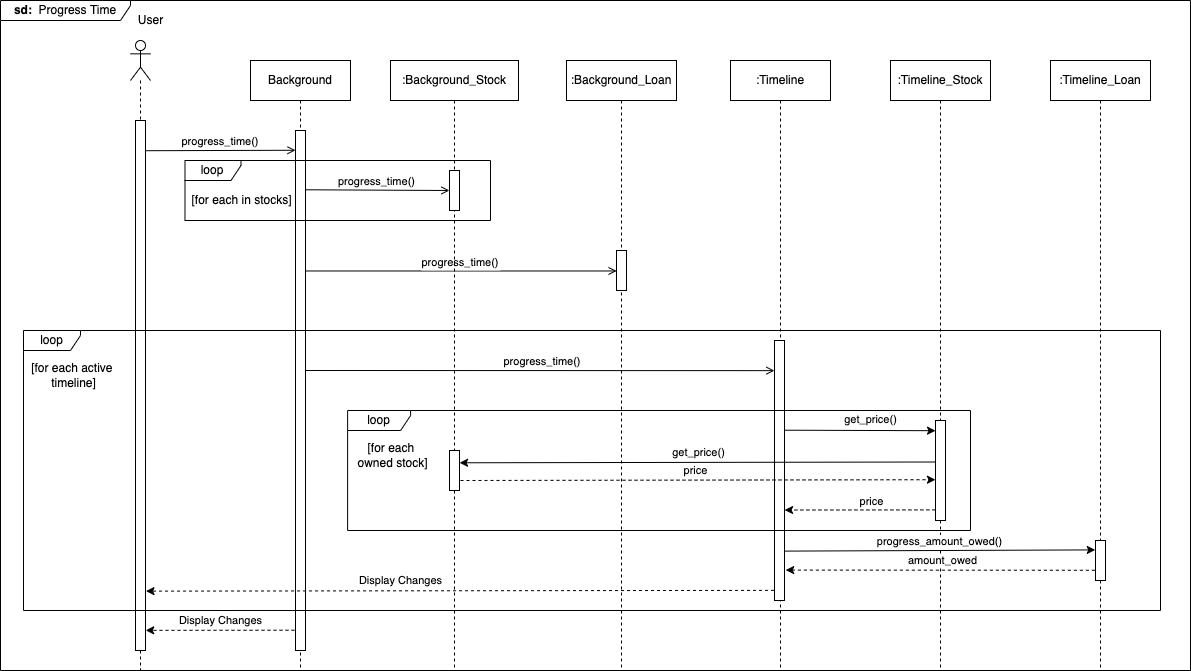

The diagram above was exported from draw.io. Its source (the exported page's mxGraphModel, read from the mxfile embedded in the PNG):
<mxGraphModel dx="2286" dy="796" grid="1" gridSize="10" guides="1" tooltips="1" connect="1" arrows="1" fold="1" page="1" pageScale="1" pageWidth="1100" pageHeight="850" math="0" shadow="0">
  <root>
    <mxCell id="0" />
    <mxCell id="1" parent="0" />
    <mxCell id="2lX4l8EOVDeQYqvp8bAI-1" value="&lt;b&gt;sd: &lt;/b&gt;&amp;nbsp;Progress Time" style="shape=umlFrame;whiteSpace=wrap;html=1;width=130;height=20;" parent="1" vertex="1">
      <mxGeometry x="-20" y="150" width="1190" height="670" as="geometry" />
    </mxCell>
    <mxCell id="2lX4l8EOVDeQYqvp8bAI-2" value="" style="shape=umlLifeline;participant=umlActor;perimeter=lifelinePerimeter;whiteSpace=wrap;html=1;container=1;collapsible=0;recursiveResize=0;verticalAlign=top;spacingTop=36;outlineConnect=0;" parent="1" vertex="1">
      <mxGeometry x="110" y="190" width="20" height="630" as="geometry" />
    </mxCell>
    <mxCell id="2lX4l8EOVDeQYqvp8bAI-3" value="" style="points=[];perimeter=orthogonalPerimeter;rounded=0;shadow=0;strokeWidth=1;" parent="2lX4l8EOVDeQYqvp8bAI-2" vertex="1">
      <mxGeometry x="5" y="80" width="10" height="530" as="geometry" />
    </mxCell>
    <mxCell id="2lX4l8EOVDeQYqvp8bAI-4" value="User" style="text;html=1;align=center;verticalAlign=middle;resizable=0;points=[];autosize=1;strokeColor=none;fillColor=none;" parent="1" vertex="1">
      <mxGeometry x="110" y="160" width="40" height="20" as="geometry" />
    </mxCell>
    <mxCell id="2lX4l8EOVDeQYqvp8bAI-5" value="Background" style="shape=umlLifeline;perimeter=lifelinePerimeter;whiteSpace=wrap;html=1;container=1;collapsible=0;recursiveResize=0;outlineConnect=0;" parent="1" vertex="1">
      <mxGeometry x="230" y="210" width="100" height="610" as="geometry" />
    </mxCell>
    <mxCell id="2lX4l8EOVDeQYqvp8bAI-6" value="" style="html=1;points=[];perimeter=orthogonalPerimeter;" parent="2lX4l8EOVDeQYqvp8bAI-5" vertex="1">
      <mxGeometry x="45" y="70" width="10" height="520" as="geometry" />
    </mxCell>
    <mxCell id="2lX4l8EOVDeQYqvp8bAI-16" value="progress_time()" style="verticalAlign=bottom;endArrow=open;shadow=0;strokeWidth=1;entryX=0.002;entryY=0.038;entryDx=0;entryDy=0;entryPerimeter=0;exitX=1.002;exitY=0.057;exitDx=0;exitDy=0;exitPerimeter=0;endFill=0;" parent="1" source="2lX4l8EOVDeQYqvp8bAI-3" target="2lX4l8EOVDeQYqvp8bAI-6" edge="1">
      <mxGeometry x="-0.0006" relative="1" as="geometry">
        <mxPoint x="170" y="303" as="sourcePoint" />
        <mxPoint x="270" y="300" as="targetPoint" />
        <mxPoint as="offset" />
      </mxGeometry>
    </mxCell>
    <mxCell id="2lX4l8EOVDeQYqvp8bAI-22" value="progress_time()" style="verticalAlign=bottom;endArrow=open;shadow=0;strokeWidth=1;exitX=1.047;exitY=0.114;exitDx=0;exitDy=0;exitPerimeter=0;entryX=-0.005;entryY=0.5;entryDx=0;entryDy=0;entryPerimeter=0;endFill=0;" parent="1" source="2lX4l8EOVDeQYqvp8bAI-6" target="2lX4l8EOVDeQYqvp8bAI-32" edge="1">
      <mxGeometry x="-0.0056" relative="1" as="geometry">
        <mxPoint x="290" y="340" as="sourcePoint" />
        <mxPoint x="430" y="339" as="targetPoint" />
        <mxPoint as="offset" />
      </mxGeometry>
    </mxCell>
    <mxCell id="2lX4l8EOVDeQYqvp8bAI-24" value=":Background_Loan" style="shape=umlLifeline;perimeter=lifelinePerimeter;whiteSpace=wrap;html=1;container=1;collapsible=0;recursiveResize=0;outlineConnect=0;" parent="1" vertex="1">
      <mxGeometry x="546" y="210" width="110" height="610" as="geometry" />
    </mxCell>
    <mxCell id="2lX4l8EOVDeQYqvp8bAI-25" value="" style="html=1;points=[];perimeter=orthogonalPerimeter;" parent="2lX4l8EOVDeQYqvp8bAI-24" vertex="1">
      <mxGeometry x="50" y="190" width="10" height="40" as="geometry" />
    </mxCell>
    <mxCell id="2lX4l8EOVDeQYqvp8bAI-33" value="progress_time()" style="verticalAlign=bottom;endArrow=open;shadow=0;strokeWidth=1;entryX=0.008;entryY=0.512;entryDx=0;entryDy=0;entryPerimeter=0;endFill=0;" parent="1" source="2lX4l8EOVDeQYqvp8bAI-6" target="2lX4l8EOVDeQYqvp8bAI-25" edge="1">
      <mxGeometry x="-0.0033" y="-1" relative="1" as="geometry">
        <mxPoint x="290" y="420" as="sourcePoint" />
        <mxPoint x="445.95000000000005" y="350" as="targetPoint" />
        <mxPoint as="offset" />
      </mxGeometry>
    </mxCell>
    <mxCell id="2lX4l8EOVDeQYqvp8bAI-34" value="progress_time()" style="verticalAlign=bottom;endArrow=open;shadow=0;strokeWidth=1;entryX=-0.007;entryY=0.039;entryDx=0;entryDy=0;entryPerimeter=0;endFill=0;" parent="1" edge="1">
      <mxGeometry x="0.0113" relative="1" as="geometry">
        <mxPoint x="285" y="520" as="sourcePoint" />
        <mxPoint x="753.9300000000003" y="520.1399999999999" as="targetPoint" />
        <mxPoint as="offset" />
      </mxGeometry>
    </mxCell>
    <mxCell id="GOUBNCy9rF7ttwCsbJ-E-1" value="" style="endArrow=classic;html=1;rounded=0;entryX=0.002;entryY=0.16;entryDx=0;entryDy=0;entryPerimeter=0;exitX=0.998;exitY=0.345;exitDx=0;exitDy=0;exitPerimeter=0;" parent="1" source="2lX4l8EOVDeQYqvp8bAI-10" edge="1">
      <mxGeometry width="50" height="50" relative="1" as="geometry">
        <mxPoint x="764.24" y="580.84" as="sourcePoint" />
        <mxPoint x="915.0200000000002" y="580.1999999999999" as="targetPoint" />
      </mxGeometry>
    </mxCell>
    <mxCell id="GOUBNCy9rF7ttwCsbJ-E-2" value="get_price()" style="edgeLabel;html=1;align=center;verticalAlign=middle;resizable=0;points=[];" parent="GOUBNCy9rF7ttwCsbJ-E-1" connectable="0" vertex="1">
      <mxGeometry x="-0.2401" y="-3" relative="1" as="geometry">
        <mxPoint x="29" y="-14" as="offset" />
      </mxGeometry>
    </mxCell>
    <mxCell id="GOUBNCy9rF7ttwCsbJ-E-9" value="" style="endArrow=classic;html=1;rounded=0;exitX=-0.01;exitY=0.894;exitDx=0;exitDy=0;exitPerimeter=0;entryX=1.011;entryY=0.652;entryDx=0;entryDy=0;entryPerimeter=0;dashed=1;" parent="1" source="2lX4l8EOVDeQYqvp8bAI-36" target="2lX4l8EOVDeQYqvp8bAI-10" edge="1">
      <mxGeometry width="50" height="50" relative="1" as="geometry">
        <mxPoint x="760" y="690.56" as="sourcePoint" />
        <mxPoint x="892.2" y="690" as="targetPoint" />
      </mxGeometry>
    </mxCell>
    <mxCell id="GOUBNCy9rF7ttwCsbJ-E-10" value="price" style="edgeLabel;html=1;align=center;verticalAlign=middle;resizable=0;points=[];" parent="GOUBNCy9rF7ttwCsbJ-E-9" connectable="0" vertex="1">
      <mxGeometry x="-0.2401" y="-3" relative="1" as="geometry">
        <mxPoint x="-7" y="-6" as="offset" />
      </mxGeometry>
    </mxCell>
    <mxCell id="GOUBNCy9rF7ttwCsbJ-E-11" value=":Timeline_Loan" style="shape=umlLifeline;perimeter=lifelinePerimeter;whiteSpace=wrap;html=1;container=1;collapsible=0;recursiveResize=0;outlineConnect=0;" parent="1" vertex="1">
      <mxGeometry x="1030" y="210" width="100" height="610" as="geometry" />
    </mxCell>
    <mxCell id="GOUBNCy9rF7ttwCsbJ-E-12" value="" style="html=1;points=[];perimeter=orthogonalPerimeter;" parent="GOUBNCy9rF7ttwCsbJ-E-11" vertex="1">
      <mxGeometry x="45" y="480" width="10" height="40" as="geometry" />
    </mxCell>
    <mxCell id="GOUBNCy9rF7ttwCsbJ-E-15" value="" style="endArrow=classic;html=1;rounded=0;exitX=-0.046;exitY=0.961;exitDx=0;exitDy=0;exitPerimeter=0;entryX=1.049;entryY=0.888;entryDx=0;entryDy=0;entryPerimeter=0;dashed=1;" parent="1" source="2lX4l8EOVDeQYqvp8bAI-10" target="2lX4l8EOVDeQYqvp8bAI-3" edge="1">
      <mxGeometry width="50" height="50" relative="1" as="geometry">
        <mxPoint x="630" y="740" as="sourcePoint" />
        <mxPoint x="680" y="690" as="targetPoint" />
      </mxGeometry>
    </mxCell>
    <mxCell id="2lX4l8EOVDeQYqvp8bAI-40" value="Display Changes" style="edgeLabel;html=1;align=center;verticalAlign=middle;resizable=0;points=[];" parent="GOUBNCy9rF7ttwCsbJ-E-15" connectable="0" vertex="1">
      <mxGeometry x="-0.1215" y="-3" relative="1" as="geometry">
        <mxPoint x="-98" y="-8" as="offset" />
      </mxGeometry>
    </mxCell>
    <mxCell id="2lX4l8EOVDeQYqvp8bAI-39" value="" style="endArrow=classic;html=1;rounded=0;exitX=-0.1;exitY=0.961;exitDx=0;exitDy=0;exitPerimeter=0;entryX=1.023;entryY=0.962;entryDx=0;entryDy=0;entryPerimeter=0;dashed=1;" parent="1" source="2lX4l8EOVDeQYqvp8bAI-6" target="2lX4l8EOVDeQYqvp8bAI-3" edge="1">
      <mxGeometry width="50" height="50" relative="1" as="geometry">
        <mxPoint x="630" y="500" as="sourcePoint" />
        <mxPoint x="130" y="780" as="targetPoint" />
      </mxGeometry>
    </mxCell>
    <mxCell id="2lX4l8EOVDeQYqvp8bAI-41" value="Display Changes" style="edgeLabel;html=1;align=center;verticalAlign=middle;resizable=0;points=[];" parent="2lX4l8EOVDeQYqvp8bAI-39" connectable="0" vertex="1">
      <mxGeometry x="0.1172" y="-3" relative="1" as="geometry">
        <mxPoint x="9" y="-7" as="offset" />
      </mxGeometry>
    </mxCell>
    <mxCell id="2lX4l8EOVDeQYqvp8bAI-9" value=":Timeline" style="shape=umlLifeline;perimeter=lifelinePerimeter;whiteSpace=wrap;html=1;container=1;collapsible=0;recursiveResize=0;outlineConnect=0;" parent="1" vertex="1">
      <mxGeometry x="710" y="210" width="100" height="610" as="geometry" />
    </mxCell>
    <mxCell id="2lX4l8EOVDeQYqvp8bAI-10" value="" style="html=1;points=[];perimeter=orthogonalPerimeter;" parent="2lX4l8EOVDeQYqvp8bAI-9" vertex="1">
      <mxGeometry x="44" y="280" width="10" height="260" as="geometry" />
    </mxCell>
    <mxCell id="2lX4l8EOVDeQYqvp8bAI-11" value=":Background_Stock" style="shape=umlLifeline;perimeter=lifelinePerimeter;whiteSpace=wrap;html=1;container=1;collapsible=0;recursiveResize=0;outlineConnect=0;" parent="1" vertex="1">
      <mxGeometry x="370" y="210" width="128" height="610" as="geometry" />
    </mxCell>
    <mxCell id="2lX4l8EOVDeQYqvp8bAI-32" value="" style="html=1;points=[];perimeter=orthogonalPerimeter;" parent="2lX4l8EOVDeQYqvp8bAI-11" vertex="1">
      <mxGeometry x="59" y="110" width="10" height="40" as="geometry" />
    </mxCell>
    <mxCell id="GOUBNCy9rF7ttwCsbJ-E-6" value="" style="html=1;points=[];perimeter=orthogonalPerimeter;" parent="2lX4l8EOVDeQYqvp8bAI-11" vertex="1">
      <mxGeometry x="59" y="390" width="10" height="40" as="geometry" />
    </mxCell>
    <mxCell id="GOUBNCy9rF7ttwCsbJ-E-4" value="" style="endArrow=classic;html=1;rounded=0;exitX=0.02;exitY=0.415;exitDx=0;exitDy=0;exitPerimeter=0;entryX=1.006;entryY=0.307;entryDx=0;entryDy=0;entryPerimeter=0;" parent="1" source="2lX4l8EOVDeQYqvp8bAI-36" target="GOUBNCy9rF7ttwCsbJ-E-6" edge="1">
      <mxGeometry width="50" height="50" relative="1" as="geometry">
        <mxPoint x="875.4000000000001" y="609.3600000000001" as="sourcePoint" />
        <mxPoint x="440" y="610" as="targetPoint" />
      </mxGeometry>
    </mxCell>
    <mxCell id="GOUBNCy9rF7ttwCsbJ-E-5" value="get_price()" style="edgeLabel;html=1;align=center;verticalAlign=middle;resizable=0;points=[];" parent="GOUBNCy9rF7ttwCsbJ-E-4" connectable="0" vertex="1">
      <mxGeometry x="-0.2401" y="-3" relative="1" as="geometry">
        <mxPoint x="-57" y="-7" as="offset" />
      </mxGeometry>
    </mxCell>
    <mxCell id="GOUBNCy9rF7ttwCsbJ-E-7" value="" style="endArrow=classic;html=1;rounded=0;entryX=-0.005;entryY=0.592;entryDx=0;entryDy=0;entryPerimeter=0;dashed=1;" parent="1" target="2lX4l8EOVDeQYqvp8bAI-36" edge="1">
      <mxGeometry width="50" height="50" relative="1" as="geometry">
        <mxPoint x="440" y="630" as="sourcePoint" />
        <mxPoint x="872.2" y="631.5999999999999" as="targetPoint" />
      </mxGeometry>
    </mxCell>
    <mxCell id="2lX4l8EOVDeQYqvp8bAI-48" value="price" style="edgeLabel;html=1;align=center;verticalAlign=middle;resizable=0;points=[];" parent="GOUBNCy9rF7ttwCsbJ-E-7" connectable="0" vertex="1">
      <mxGeometry x="-0.0108" relative="1" as="geometry">
        <mxPoint y="-10" as="offset" />
      </mxGeometry>
    </mxCell>
    <mxCell id="2lX4l8EOVDeQYqvp8bAI-35" value=":Timeline_Stock" style="shape=umlLifeline;perimeter=lifelinePerimeter;whiteSpace=wrap;html=1;container=1;collapsible=0;recursiveResize=0;outlineConnect=0;" parent="1" vertex="1">
      <mxGeometry x="870" y="210" width="100" height="610" as="geometry" />
    </mxCell>
    <mxCell id="2lX4l8EOVDeQYqvp8bAI-36" value="" style="html=1;points=[];perimeter=orthogonalPerimeter;" parent="2lX4l8EOVDeQYqvp8bAI-35" vertex="1">
      <mxGeometry x="45" y="360" width="10" height="100" as="geometry" />
    </mxCell>
    <mxCell id="GOUBNCy9rF7ttwCsbJ-E-13" value="" style="endArrow=classic;html=1;rounded=0;entryX=-0.025;entryY=0.235;entryDx=0;entryDy=0;entryPerimeter=0;exitX=0.968;exitY=0.81;exitDx=0;exitDy=0;exitPerimeter=0;" parent="1" source="2lX4l8EOVDeQYqvp8bAI-10" target="GOUBNCy9rF7ttwCsbJ-E-12" edge="1">
      <mxGeometry width="50" height="50" relative="1" as="geometry">
        <mxPoint x="764" y="701.5600000000001" as="sourcePoint" />
        <mxPoint x="1074.94" y="700.9200000000001" as="targetPoint" />
      </mxGeometry>
    </mxCell>
    <mxCell id="GOUBNCy9rF7ttwCsbJ-E-14" value="progress_amount_owed()" style="edgeLabel;html=1;align=center;verticalAlign=middle;resizable=0;points=[];" parent="GOUBNCy9rF7ttwCsbJ-E-13" connectable="0" vertex="1">
      <mxGeometry x="-0.0904" y="-1" relative="1" as="geometry">
        <mxPoint x="14" y="-11" as="offset" />
      </mxGeometry>
    </mxCell>
    <mxCell id="2lX4l8EOVDeQYqvp8bAI-50" value="" style="endArrow=classic;html=1;rounded=0;exitX=-0.061;exitY=0.744;exitDx=0;exitDy=0;exitPerimeter=0;entryX=1.12;entryY=0.883;entryDx=0;entryDy=0;entryPerimeter=0;dashed=1;" parent="1" source="GOUBNCy9rF7ttwCsbJ-E-12" target="2lX4l8EOVDeQYqvp8bAI-10" edge="1">
      <mxGeometry width="50" height="50" relative="1" as="geometry">
        <mxPoint x="770.0000000000002" y="770.3399999999999" as="sourcePoint" />
        <mxPoint x="770" y="720" as="targetPoint" />
      </mxGeometry>
    </mxCell>
    <mxCell id="2lX4l8EOVDeQYqvp8bAI-51" value="amount_owed" style="edgeLabel;html=1;align=center;verticalAlign=middle;resizable=0;points=[];" parent="2lX4l8EOVDeQYqvp8bAI-50" connectable="0" vertex="1">
      <mxGeometry x="-0.0904" y="-1" relative="1" as="geometry">
        <mxPoint x="-12" y="-9" as="offset" />
      </mxGeometry>
    </mxCell>
    <mxCell id="2lX4l8EOVDeQYqvp8bAI-31" value="" style="group" parent="1" connectable="0" vertex="1">
      <mxGeometry x="161" y="310" width="309" height="60" as="geometry" />
    </mxCell>
    <mxCell id="2lX4l8EOVDeQYqvp8bAI-27" value="loop" style="shape=umlFrame;whiteSpace=wrap;html=1;width=56;height=20;" parent="2lX4l8EOVDeQYqvp8bAI-31" vertex="1">
      <mxGeometry x="3.4915254237288136" width="305.50847457627117" height="60" as="geometry" />
    </mxCell>
    <mxCell id="2lX4l8EOVDeQYqvp8bAI-28" value="[for each in stocks]" style="text;html=1;align=center;verticalAlign=middle;resizable=0;points=[];autosize=1;strokeColor=none;fillColor=none;" parent="2lX4l8EOVDeQYqvp8bAI-31" vertex="1">
      <mxGeometry y="29.996153846153856" width="120" height="20" as="geometry" />
    </mxCell>
    <mxCell id="2lX4l8EOVDeQYqvp8bAI-59" value="" style="group" parent="1" connectable="0" vertex="1">
      <mxGeometry x="320" y="560" width="630" height="120" as="geometry" />
    </mxCell>
    <mxCell id="2lX4l8EOVDeQYqvp8bAI-61" value="[for each &lt;br&gt;owned stock]" style="text;html=1;align=center;verticalAlign=middle;resizable=0;points=[];autosize=1;strokeColor=none;fillColor=none;" parent="2lX4l8EOVDeQYqvp8bAI-59" vertex="1">
      <mxGeometry x="7.118541666666667" y="29.99802197802199" width="90" height="30" as="geometry" />
    </mxCell>
    <mxCell id="2lX4l8EOVDeQYqvp8bAI-60" value="loop" style="shape=umlFrame;whiteSpace=wrap;html=1;width=63;height=20;" parent="2lX4l8EOVDeQYqvp8bAI-59" vertex="1">
      <mxGeometry x="7.11864406779661" width="622.8813559322034" height="120" as="geometry" />
    </mxCell>
    <mxCell id="2lX4l8EOVDeQYqvp8bAI-52" value="" style="group" parent="1" connectable="0" vertex="1">
      <mxGeometry x="-10" y="480" width="1150" height="280" as="geometry" />
    </mxCell>
    <mxCell id="2lX4l8EOVDeQYqvp8bAI-53" value="loop" style="shape=umlFrame;whiteSpace=wrap;html=1;width=57;height=20;" parent="2lX4l8EOVDeQYqvp8bAI-52" vertex="1">
      <mxGeometry x="12.994350282485875" width="1137.0056497175142" height="280" as="geometry" />
    </mxCell>
    <mxCell id="2lX4l8EOVDeQYqvp8bAI-54" value="[for each active &lt;br&gt;timeline]" style="text;html=1;align=center;verticalAlign=middle;resizable=0;points=[];autosize=1;strokeColor=none;fillColor=none;" parent="2lX4l8EOVDeQYqvp8bAI-52" vertex="1">
      <mxGeometry x="12.990740740740744" y="30.002051282051312" width="100" height="30" as="geometry" />
    </mxCell>
  </root>
</mxGraphModel>